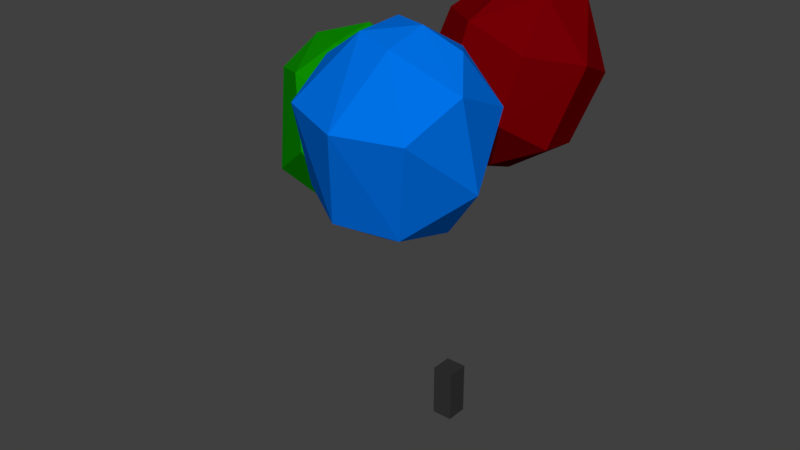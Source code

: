 # Source: baloon.blend  (saved by Blender 2.79.0; exported with 4.5.12 LTS)
import bpy
from mathutils import Matrix  # noqa: F401  (used for matrix-valued properties, if any)

bpy.ops.wm.read_factory_settings(use_empty=True)
scene = bpy.context.scene
scene.name = 'Scene'

# ---- collections
col_collection_1 = bpy.data.collections.new('Collection 1'); scene.collection.children.link(col_collection_1)

# ---- materials (node trees are filled in below, after node groups)
mat_baloon1 = bpy.data.materials.new('baloon1')
mat_baloon1.alpha_threshold = 0.0
mat_baloon1.use_transparent_shadow = False
mat_baloon1.diffuse_color = (0.1734, 0.0, 0.001574, 1.0)
mat_baloon1.roughness = 0.5
mat_baloon1.specular_intensity = 0.0
mat_baloon2 = bpy.data.materials.new('baloon2')
mat_baloon2.alpha_threshold = 0.0
mat_baloon2.use_transparent_shadow = False
mat_baloon2.diffuse_color = (0.0, 0.1662, 0.8, 1.0)
mat_baloon2.roughness = 0.5
mat_baloon2.specular_intensity = 0.0
mat_baloon3 = bpy.data.materials.new('baloon3')
mat_baloon3.alpha_threshold = 0.0
mat_baloon3.use_transparent_shadow = False
mat_baloon3.diffuse_color = (0.004098, 0.2668, 0.0, 1.0)
mat_baloon3.roughness = 0.5
mat_baloon3.specular_intensity = 0.0
mat_cable = bpy.data.materials.new('cable')
mat_cable.alpha_threshold = 0.0
mat_cable.use_transparent_shadow = False
mat_cable.diffuse_color = (0.281, 0.281, 0.281, 1.0)
mat_cable.roughness = 0.5
mat_cable.specular_intensity = 0.0
mat_box = bpy.data.materials.new('box')
mat_box.alpha_threshold = 0.0
mat_box.use_transparent_shadow = False
mat_box.diffuse_color = (0.0331, 0.0331, 0.0331, 1.0)
mat_box.roughness = 0.5
mat_box.specular_intensity = 0.0

# ---- material node trees

# ---- world
world_world = bpy.data.worlds.new('World'); scene.world = world_world
world_world.color = (0.05088, 0.05088, 0.05088)
world_world.use_sun_shadow = False
world_world.sun_shadow_jitter_overblur = 0.0
world_world.cycles.sampling_method = 'MANUAL'

# ---- meshes
me_cubeziercurve = bpy.data.meshes.new('CUBezierCurve')
me_cubeziercurve.from_pydata([(-0.9727, -0.005205, -0.01919), (-0.8813, 0.06535, -0.01888), (-0.7849, 0.08509, -0.01851), (-0.6793, 0.072, -0.02445), (-0.5679, 0.04781, -0.0606), (-0.4027, 0.02159, -0.1151), (-0.1917, -0.001298, -0.1494), (-0.9739, -0.003762, -0.02007), (-0.882, 0.06722, -0.01983), (-0.785, 0.08712, -0.01957), (-0.6787, 0.07256, -0.0256), (-0.4034, 0.02374, -0.1163), (-0.192, 0.001585, -0.1506), (-0.9714, -0.006637, -0.02006), (-0.8806, 0.06346, -0.01982), (-0.7848, 0.08306, -0.01957), (-0.679, 0.0686, -0.02551), (-0.4039, 0.01944, -0.1161), (-0.1921, -0.003327, -0.1507), (-0.9727, -0.005198, -0.02094), (-0.8813, 0.06535, -0.02078), (-0.7849, 0.08509, -0.02063), (-0.6807, 0.07218, -0.02656), (-0.5655, 0.04729, -0.06399), (-0.4051, 0.0218, -0.1172), (-0.1925, -0.00115, -0.1519), (-0.9733, -0.009659, -0.04595), (-0.8866, -0.03073, -0.09625), (-0.7962, -0.01997, -0.09194), (-0.6934, -0.009715, -0.07477), (-0.5775, -0.03244, -0.07459), (-0.4314, -0.1477, -0.08342), (-0.2469, -0.3135, -0.1006), (-0.9745, -0.01105, -0.0466), (-0.8869, -0.03286, -0.09775), (-0.7959, -0.02204, -0.09332), (-0.6931, -0.01195, -0.07659), (-0.5773, -0.03509, -0.07674), (-0.4299, -0.1517, -0.08485), (-0.2475, -0.314, -0.1004), (-0.9719, -0.00962, -0.04423), (-0.8856, -0.03065, -0.09404), (-0.7958, -0.01994, -0.08962), (-0.6937, -0.00988, -0.07299), (-0.578, -0.03282, -0.0731), (-0.4303, -0.1493, -0.0811), (-0.2475, -0.3117, -0.09602), (-0.9731, -0.01112, -0.04515), (-0.8866, -0.03261, -0.09523), (-0.797, -0.02211, -0.09089), (-0.6936, -0.0118, -0.07365), (-0.5768, -0.03519, -0.07372), (-0.4335, -0.1497, -0.08264), (-0.2491, -0.313, -0.09824), (-0.9651, 0.004048, -0.01686), (-0.8673, 0.04242, -0.05727), (-0.7788, 0.04551, -0.06342), (-0.6929, 0.02901, -0.05036), (-0.6084, 0.006778, -0.03305), (-0.5144, -0.03546, 0.01457), (-0.4012, -0.08201, 0.06812), (-0.9667, 0.004121, -0.01878), (-0.8676, 0.04279, -0.05958), (-0.7782, 0.0458, -0.0654), (-0.6899, 0.02867, -0.05151), (-0.608, 0.007002, -0.03423), (-0.517, -0.03396, 0.01222), (-0.4013, -0.08108, 0.06727), (-0.9637, 0.002424, -0.01625), (-0.8661, 0.0406, -0.05676), (-0.7779, 0.04371, -0.06276), (-0.6901, 0.02691, -0.04926), (-0.6083, 0.005504, -0.03231), (-0.517, -0.0354, 0.014), (-0.4011, -0.08289, 0.06952), (-0.9648, 0.002798, -0.01789), (-0.8673, 0.04078, -0.05856), (-0.7787, 0.04398, -0.06456), (-0.6924, 0.02766, -0.05121), (-0.6087, 0.006021, -0.03378), (-0.5139, -0.03629, 0.01435), (-0.4011, -0.08188, 0.06849), (-0.02455, 0.1037, 0.04635), (-0.315, 0.02925, -0.003334), (0.1606, -0.04734, 0.2194), (0.04976, -0.09354, 0.01105), (-0.2391, -0.09151, -0.07497), (0.1355, -0.1986, 0.216), (-0.03949, -0.2908, 0.0378), (-0.3206, -0.2081, -0.004939), (0.05379, -0.2852, 0.295), (-0.1386, -0.3684, 0.205), (-0.3656, -0.2654, 0.1074), (0.1314, -0.1427, 0.3389), (0.02925, -0.2126, 0.4171), (-0.2582, -0.2939, 0.3684), (0.01383, -0.09481, 0.4587), (-0.2785, -0.09562, 0.4524), (-0.4494, -0.1365, 0.1985), (-0.1985, 0.103, 0.3975), (-0.414, 0.02643, 0.2225), (-0.424, -0.0873, 0.07217), (0.08989, 0.004057, 0.3815), (-0.05331, 0.173, 0.2443), (-0.3565, 0.09607, 0.1167), (0.3033, 0.05124, -0.3186), (0.1696, -0.08109, -0.339), (-0.01546, -0.1323, -0.3011), (-0.1752, -0.06152, -0.2125), (0.3422, 0.09017, -0.219), (0.2379, -0.08798, -0.1671), (0.02663, -0.1565, -0.1386), (0.2311, 0.02106, -0.02482), (0.0585, -0.05606, 0.007889), (0.3221, 0.1627, -0.1155), (0.1131, 0.163, 0.04558), (-0.1346, 0.04721, -0.01219), (0.3161, 0.2138, -0.2517), (0.1906, 0.3165, -0.1104), (-0.07174, 0.2512, -0.05243), (-0.1897, 0.1149, -0.09106), (-0.1644, -0.0593, -0.09759), (0.206, 0.3168, -0.2564), (-0.01152, 0.3252, -0.2473), (-0.1794, 0.2015, -0.2057), (0.05741, 0.2363, -0.4046), (-0.1366, 0.1445, -0.3554), (-0.2167, 0.05131, -0.2135), (0.2689, 0.2006, -0.3562), (0.1261, 0.06994, -0.4413), (-0.1048, -0.01098, -0.3778), (0.3058, -0.4991, -0.1512), (0.1941, -0.4179, 0.03905), (-0.0653, -0.3588, 0.08707), (0.306, -0.3359, -0.1344), (0.1046, -0.2015, -0.006023), (-0.1558, -0.2265, -0.01156), (-0.2531, -0.3564, -0.03144), (0.2112, -0.2017, -0.235), (-0.04483, -0.123, -0.1697), (0.2568, -0.3586, -0.3532), (0.09403, -0.2436, -0.3936), (-0.1615, -0.2056, -0.2997), (-0.2436, -0.2474, -0.1253), (0.3179, -0.4006, -0.2641), (0.1829, -0.4498, -0.4212), (-0.08298, -0.3975, -0.4317), (-0.2377, -0.3569, -0.3079), (0.09436, -0.6037, -0.3715), (-0.1961, -0.5381, -0.2948), (0.1065, -0.6732, -0.1971), (-0.1758, -0.5951, -0.1231), (-0.2921, -0.4025, -0.1416), (0.2874, -0.5232, -0.2611), (0.122, -0.5966, -0.004043), (-0.1401, -0.5101, 0.02744)], [(5, 6), (22, 23), (13, 14), (8, 9), (1, 2), (20, 21), (9, 10), (15, 16), (3, 4), (23, 24), (0, 1), (11, 12), (24, 25), (7, 8), (21, 22), (17, 18), (4, 5), (19, 20), (16, 17), (14, 15), (10, 11), (2, 3), (31, 32), (50, 51), (40, 41), (34, 35), (43, 44), (27, 28), (48, 49), (35, 36), (42, 43), (29, 30), (51, 52), (26, 27), (38, 39), (52, 53), (33, 34), (49, 50), (45, 46), (30, 31), (47, 48), (44, 45), (41, 42), (37, 38), (28, 29), (36, 37), (59, 60), (78, 79), (68, 69), (62, 63), (71, 72), (55, 56), (76, 77), (63, 64), (70, 71), (57, 58), (79, 80), (54, 55), (66, 67), (80, 81), (61, 62), (77, 78), (73, 74), (58, 59), (75, 76), (72, 73), (69, 70), (65, 66), (56, 57), (64, 65)], [(102, 93, 84), (103, 82, 104), (82, 84, 85), (87, 93, 90), (87, 90, 88), (92, 95, 98), (92, 98, 101), (93, 94, 90), (94, 93, 96), (96, 102, 99), (99, 104, 100), (102, 103, 99), (128, 105, 129), (129, 105, 106), (111, 113, 121), (112, 115, 113), (114, 115, 112), (116, 119, 120), (115, 118, 119), (114, 117, 118), (117, 122, 118), (118, 122, 123), (120, 127, 121), (122, 128, 125), (122, 125, 123), (123, 125, 126), (123, 126, 124), (122, 117, 128), (121, 127, 108), (128, 129, 125), (126, 130, 127), (127, 130, 108), (154, 132, 133), (154, 133, 155), (154, 131, 132), (132, 135, 133), (144, 134, 131), (133, 135, 136), (131, 134, 132), (133, 136, 137), (132, 134, 135), (135, 139, 136), (144, 140, 138), (139, 142, 143), (140, 145, 141), (141, 145, 146), (137, 143, 152), (141, 146, 142), (140, 144, 145), (142, 146, 147), (148, 153, 150), (150, 154, 151), (153, 131, 150), (150, 131, 154), (104, 82, 83), (103, 102, 84), (103, 84, 82), (104, 83, 101), (83, 86, 101), (82, 85, 86), (83, 82, 86), (86, 88, 89), (92, 89, 88, 91), (101, 86, 89), (86, 85, 88), (84, 93, 87), (89, 92, 101), (95, 91, 90, 94), (88, 90, 91), (97, 95, 94, 96), (87, 88, 85, 84), (92, 91, 95), (95, 97, 98), (107, 130, 129, 106), (98, 97, 100), (97, 96, 99), (98, 100, 101), (96, 93, 102), (97, 99, 100), (99, 103, 104), (101, 100, 104), (105, 128, 117, 109), (111, 107, 106, 110), (130, 107, 108), (121, 108, 107, 111), (105, 109, 110), (114, 112, 110, 109), (106, 105, 110), (130, 126, 125, 129), (110, 112, 113), (111, 110, 113), (109, 117, 114), (113, 115, 116), (121, 113, 116), (115, 114, 118), (116, 120, 121), (116, 115, 119), (119, 118, 123), (119, 123, 124), (120, 119, 124), (120, 124, 127), (124, 126, 127), (152, 143, 142, 147), (153, 144, 131), (155, 133, 137), (134, 144, 138), (136, 139, 143), (135, 134, 138), (137, 136, 143), (135, 138, 139), (139, 138, 141), (139, 141, 142), (138, 140, 141), (150, 151, 149, 148), (146, 148, 149), (145, 144, 153), (145, 153, 148), (147, 146, 149), (147, 149, 152), (146, 145, 148), (152, 149, 151), (155, 137, 152, 151), (151, 154, 155)])
me_cubeziercurve.polygons.foreach_set('material_index', [2, 2, 2, 2, 2, 2, 2, 2, 2, 2, 2, 2, 0, 0, 0, 0, 0, 0, 0, 0, 0, 0, 0, 0, 0, 0, 0, 0, 0, 0, 0, 0, 1, 1, 1, 1, 1, 1, 1, 1, 1, 1, 1, 1, 1, 1, 1, 1, 1, 1, 1, 1, 1, 1, 2, 2, 2, 2, 2, 2, 2, 2, 2, 2, 2, 2, 2, 2, 2, 2, 2, 2, 2, 0, 2, 2, 2, 2, 2, 2, 2, 0, 0, 0, 0, 0, 0, 0, 0, 0, 0, 0, 0, 0, 0, 0, 0, 0, 0, 0, 0, 0, 1, 1, 1, 1, 1, 1, 1, 1, 1, 1, 1, 1, 1, 1, 1, 1, 1, 1, 1, 1, 1])
me_cubeziercurve.materials.append(mat_baloon1)
me_cubeziercurve.materials.append(mat_baloon2)
me_cubeziercurve.materials.append(mat_baloon3)
me_cubeziercurve.materials.append(mat_cable)
me_cubeziercurve.use_remesh_preserve_volume = False
me_cubeziercurve.use_remesh_preserve_attributes = False
me_cubeziercurve.use_mirror_vertex_groups = False
me_cubeziercurve.auto_texspace = False
me_cubeziercurve.update()
me_cube_001 = bpy.data.meshes.new('Cube.001')
me_cube_001.from_pydata([(-1.0, -1.0, -1.0), (-1.0, -1.0, 1.0), (-1.0, 1.0, -1.0), (-1.0, 1.0, 1.0), (1.0, -1.0, -1.0), (1.0, -1.0, 1.0), (1.0, 1.0, -1.0), (1.0, 1.0, 1.0)], [], [(0, 1, 3, 2), (2, 3, 7, 6), (6, 7, 5, 4), (4, 5, 1, 0), (2, 6, 4, 0), (7, 3, 1, 5)])
me_cube_001.materials.append(mat_box)
me_cube_001.use_remesh_preserve_volume = False
me_cube_001.use_remesh_preserve_attributes = False
me_cube_001.use_mirror_vertex_groups = False
me_cube_001.update()

# ---- objects
ob_beziercurve = bpy.data.objects.new('BezierCurve', me_cubeziercurve)
ob_cube = bpy.data.objects.new('Cube', me_cube_001)

# ---- transforms, parenting, visibility, modifiers, constraints
ob_beziercurve.location = (-0.03151, -4.727e-05, 0.5294)
ob_beziercurve.rotation_euler = (-6.388e-06, -1.592, 6.252e-06)
ob_beziercurve.scale = (0.4725, 0.4725, 0.4725)
ob_beziercurve.lineart.crease_threshold = 0.0
ob_cube.location = (-0.002645, 0.0, 0.04082)
ob_cube.scale = (0.01612, 0.01685, 0.04078)
ob_cube.lineart.crease_threshold = 0.0

# ---- collection membership
col_collection_1.objects.link(ob_beziercurve)
col_collection_1.objects.link(ob_cube)

# ---- scene / render settings (as saved in the file)
scene.frame_start = 1; scene.frame_end = 250; scene.frame_set(1)
scene.render.engine = 'BLENDER_EEVEE_NEXT'
scene.render.resolution_percentage = 50
scene.render.dither_intensity = 0.0
scene.cycles.use_denoising = False
scene.cycles.samples = 128
scene.cycles.sampling_pattern = 'TABULATED_SOBOL'
scene.cycles.use_adaptive_sampling = False
scene.cycles.use_light_tree = False
scene.cycles.blur_glossy = 0.0
scene.cycles.sample_clamp_indirect = 0.0
scene.view_settings.view_transform = 'Standard'
bpy.context.view_layer.update()

# ---- added for rendering (the .blend has no active camera and no usable light): camera, sun
cam_auto = bpy.data.cameras.new('AutoCamera')
cam_auto.lens = 50.0
cam_auto.sensor_width = 36.0
cam_auto.clip_end = 1000.0
ob_auto_camera = bpy.data.objects.new('AutoCamera', cam_auto)
scene.collection.objects.link(ob_auto_camera)
ob_auto_camera.location = (0.844571, -1.13463, 1.04935)
ob_auto_camera.rotation_euler = (1.09748, -7.21219e-08, 0.694738)
scene.camera = ob_auto_camera
light_auto_sun = bpy.data.lights.new('AutoSun', 'SUN')
light_auto_sun.energy = 3.0
light_auto_sun.angle = 0.0523599
ob_auto_sun = bpy.data.objects.new('AutoSun', light_auto_sun)
scene.collection.objects.link(ob_auto_sun)
ob_auto_sun.rotation_euler = (0.872665, 0.174533, 0.523599)
bpy.context.view_layer.update()
